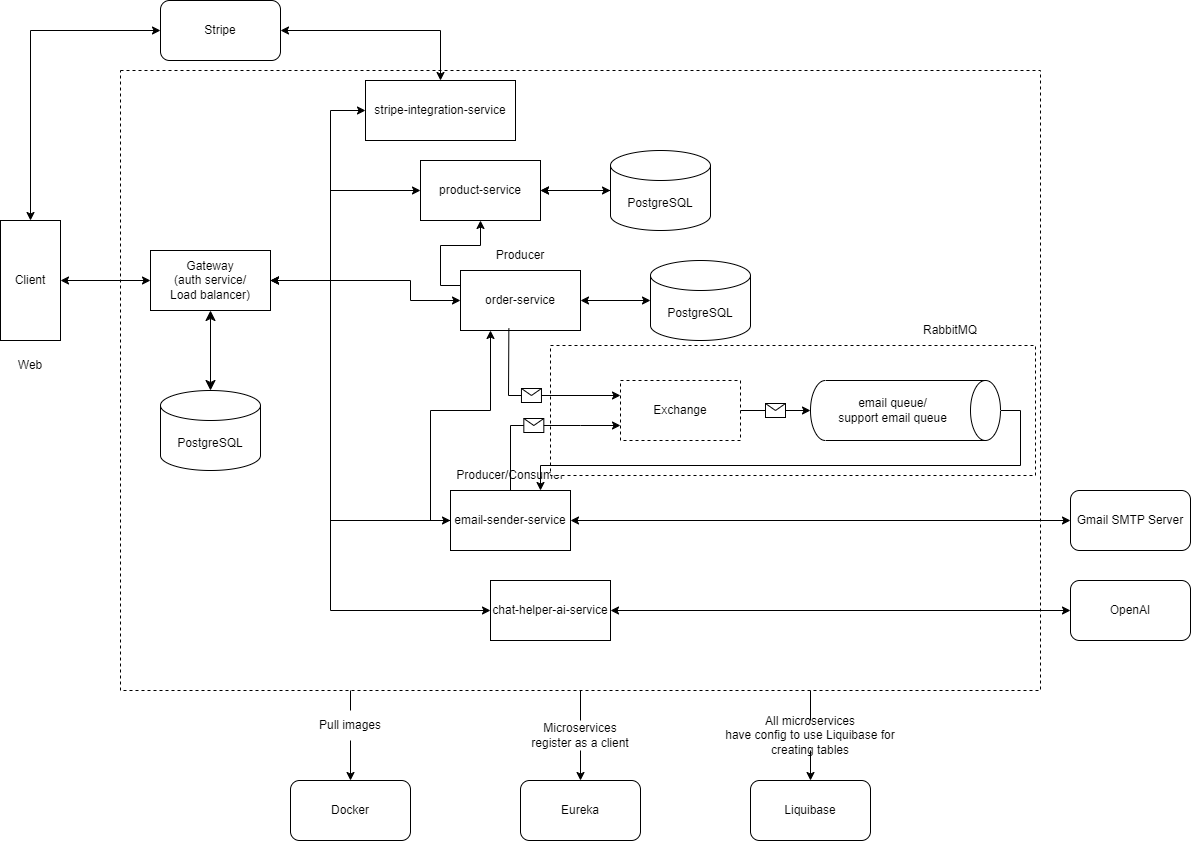

The diagram above was exported from draw.io. Its source (the exported page's mxGraphModel, read from the mxfile embedded in the PNG):
<mxGraphModel dx="1277" dy="847" grid="0" gridSize="10" guides="1" tooltips="1" connect="1" arrows="1" fold="1" page="1" pageScale="1" pageWidth="850" pageHeight="1100" math="0" shadow="0">
  <root>
    <mxCell id="0" />
    <mxCell id="1" parent="0" />
    <mxCell id="FqkiBXT_R5Rt5hYmCcu6-74" style="edgeStyle=orthogonalEdgeStyle;rounded=0;orthogonalLoop=1;jettySize=auto;html=1;exitX=0.5;exitY=1;exitDx=0;exitDy=0;entryX=0.5;entryY=0;entryDx=0;entryDy=0;" parent="1" source="FqkiBXT_R5Rt5hYmCcu6-72" target="FqkiBXT_R5Rt5hYmCcu6-33" edge="1">
      <mxGeometry relative="1" as="geometry">
        <Array as="points">
          <mxPoint x="1223" y="802" />
          <mxPoint x="1223" y="802" />
        </Array>
      </mxGeometry>
    </mxCell>
    <mxCell id="FqkiBXT_R5Rt5hYmCcu6-76" style="edgeStyle=orthogonalEdgeStyle;rounded=0;orthogonalLoop=1;jettySize=auto;html=1;exitX=0.5;exitY=1;exitDx=0;exitDy=0;entryX=0.5;entryY=0;entryDx=0;entryDy=0;" parent="1" source="FqkiBXT_R5Rt5hYmCcu6-64" target="FqkiBXT_R5Rt5hYmCcu6-7" edge="1">
      <mxGeometry relative="1" as="geometry" />
    </mxCell>
    <mxCell id="FqkiBXT_R5Rt5hYmCcu6-78" style="edgeStyle=orthogonalEdgeStyle;rounded=0;orthogonalLoop=1;jettySize=auto;html=1;exitX=0.5;exitY=1;exitDx=0;exitDy=0;entryX=0.5;entryY=0;entryDx=0;entryDy=0;" parent="1" source="FqkiBXT_R5Rt5hYmCcu6-73" target="FqkiBXT_R5Rt5hYmCcu6-34" edge="1">
      <mxGeometry relative="1" as="geometry" />
    </mxCell>
    <mxCell id="FqkiBXT_R5Rt5hYmCcu6-60" value="" style="rounded=0;whiteSpace=wrap;html=1;dashed=1;" parent="1" vertex="1">
      <mxGeometry x="993" y="92" width="920" height="620" as="geometry" />
    </mxCell>
    <mxCell id="FqkiBXT_R5Rt5hYmCcu6-1" value="Client" style="rounded=0;whiteSpace=wrap;html=1;direction=south;" parent="1" vertex="1">
      <mxGeometry x="873" y="242" width="60" height="120" as="geometry" />
    </mxCell>
    <mxCell id="FqkiBXT_R5Rt5hYmCcu6-2" value="Web" style="text;html=1;align=center;verticalAlign=middle;whiteSpace=wrap;rounded=0;" parent="1" vertex="1">
      <mxGeometry x="873" y="372" width="60" height="30" as="geometry" />
    </mxCell>
    <mxCell id="FqkiBXT_R5Rt5hYmCcu6-44" style="edgeStyle=orthogonalEdgeStyle;rounded=0;orthogonalLoop=1;jettySize=auto;html=1;exitX=1;exitY=0.5;exitDx=0;exitDy=0;entryX=0;entryY=0.5;entryDx=0;entryDy=0;startArrow=classic;startFill=1;" parent="1" source="FqkiBXT_R5Rt5hYmCcu6-6" target="FqkiBXT_R5Rt5hYmCcu6-15" edge="1">
      <mxGeometry relative="1" as="geometry">
        <Array as="points">
          <mxPoint x="1203" y="302" />
          <mxPoint x="1203" y="132" />
        </Array>
      </mxGeometry>
    </mxCell>
    <mxCell id="FqkiBXT_R5Rt5hYmCcu6-51" style="edgeStyle=orthogonalEdgeStyle;rounded=0;orthogonalLoop=1;jettySize=auto;html=1;exitX=1;exitY=0.5;exitDx=0;exitDy=0;entryX=0;entryY=0.5;entryDx=0;entryDy=0;" parent="1" source="FqkiBXT_R5Rt5hYmCcu6-6" target="FqkiBXT_R5Rt5hYmCcu6-12" edge="1">
      <mxGeometry relative="1" as="geometry">
        <Array as="points">
          <mxPoint x="1283" y="302" />
          <mxPoint x="1283" y="322" />
        </Array>
      </mxGeometry>
    </mxCell>
    <mxCell id="FqkiBXT_R5Rt5hYmCcu6-52" style="edgeStyle=orthogonalEdgeStyle;rounded=0;orthogonalLoop=1;jettySize=auto;html=1;exitX=1;exitY=0.5;exitDx=0;exitDy=0;entryX=0;entryY=0.5;entryDx=0;entryDy=0;" parent="1" source="FqkiBXT_R5Rt5hYmCcu6-6" target="FqkiBXT_R5Rt5hYmCcu6-22" edge="1">
      <mxGeometry relative="1" as="geometry">
        <Array as="points">
          <mxPoint x="1203" y="302" />
          <mxPoint x="1203" y="542" />
        </Array>
      </mxGeometry>
    </mxCell>
    <mxCell id="FqkiBXT_R5Rt5hYmCcu6-6" value="Gateway&lt;div&gt;(auth service/&lt;br&gt;Load balancer)&lt;/div&gt;" style="rounded=0;whiteSpace=wrap;html=1;" parent="1" vertex="1">
      <mxGeometry x="1023" y="272" width="120" height="60" as="geometry" />
    </mxCell>
    <mxCell id="FqkiBXT_R5Rt5hYmCcu6-7" value="Eureka" style="rounded=1;whiteSpace=wrap;html=1;" parent="1" vertex="1">
      <mxGeometry x="1393" y="802" width="120" height="60" as="geometry" />
    </mxCell>
    <mxCell id="FqkiBXT_R5Rt5hYmCcu6-9" value="product-service" style="rounded=0;whiteSpace=wrap;html=1;" parent="1" vertex="1">
      <mxGeometry x="1293" y="182" width="120" height="60" as="geometry" />
    </mxCell>
    <mxCell id="FqkiBXT_R5Rt5hYmCcu6-47" value="" style="edgeStyle=orthogonalEdgeStyle;rounded=0;orthogonalLoop=1;jettySize=auto;html=1;" parent="1" source="FqkiBXT_R5Rt5hYmCcu6-10" target="FqkiBXT_R5Rt5hYmCcu6-9" edge="1">
      <mxGeometry relative="1" as="geometry" />
    </mxCell>
    <mxCell id="FqkiBXT_R5Rt5hYmCcu6-10" value="PostgreSQL" style="shape=cylinder3;whiteSpace=wrap;html=1;boundedLbl=1;backgroundOutline=1;size=15;" parent="1" vertex="1">
      <mxGeometry x="1483" y="172" width="100" height="80" as="geometry" />
    </mxCell>
    <mxCell id="FqkiBXT_R5Rt5hYmCcu6-11" style="edgeStyle=orthogonalEdgeStyle;rounded=0;orthogonalLoop=1;jettySize=auto;html=1;exitX=1;exitY=0.5;exitDx=0;exitDy=0;entryX=0;entryY=0.5;entryDx=0;entryDy=0;entryPerimeter=0;startArrow=classic;startFill=1;" parent="1" source="FqkiBXT_R5Rt5hYmCcu6-9" target="FqkiBXT_R5Rt5hYmCcu6-10" edge="1">
      <mxGeometry relative="1" as="geometry" />
    </mxCell>
    <mxCell id="FqkiBXT_R5Rt5hYmCcu6-59" style="edgeStyle=orthogonalEdgeStyle;rounded=0;orthogonalLoop=1;jettySize=auto;html=1;exitX=0;exitY=0.25;exitDx=0;exitDy=0;entryX=0.5;entryY=1;entryDx=0;entryDy=0;" parent="1" source="FqkiBXT_R5Rt5hYmCcu6-12" target="FqkiBXT_R5Rt5hYmCcu6-9" edge="1">
      <mxGeometry relative="1" as="geometry" />
    </mxCell>
    <mxCell id="FqkiBXT_R5Rt5hYmCcu6-12" value="order-service" style="rounded=0;whiteSpace=wrap;html=1;" parent="1" vertex="1">
      <mxGeometry x="1333" y="292" width="120" height="60" as="geometry" />
    </mxCell>
    <mxCell id="FqkiBXT_R5Rt5hYmCcu6-13" value="PostgreSQL" style="shape=cylinder3;whiteSpace=wrap;html=1;boundedLbl=1;backgroundOutline=1;size=15;" parent="1" vertex="1">
      <mxGeometry x="1523" y="282" width="100" height="80" as="geometry" />
    </mxCell>
    <mxCell id="FqkiBXT_R5Rt5hYmCcu6-14" style="edgeStyle=orthogonalEdgeStyle;rounded=0;orthogonalLoop=1;jettySize=auto;html=1;exitX=1;exitY=0.5;exitDx=0;exitDy=0;entryX=0;entryY=0.5;entryDx=0;entryDy=0;entryPerimeter=0;startArrow=classic;startFill=1;" parent="1" source="FqkiBXT_R5Rt5hYmCcu6-12" target="FqkiBXT_R5Rt5hYmCcu6-13" edge="1">
      <mxGeometry relative="1" as="geometry" />
    </mxCell>
    <mxCell id="FqkiBXT_R5Rt5hYmCcu6-15" value="stripe-integration-service" style="rounded=0;whiteSpace=wrap;html=1;" parent="1" vertex="1">
      <mxGeometry x="1238" y="102" width="150" height="60" as="geometry" />
    </mxCell>
    <mxCell id="FqkiBXT_R5Rt5hYmCcu6-20" value="Stripe" style="rounded=1;whiteSpace=wrap;html=1;" parent="1" vertex="1">
      <mxGeometry x="1033" y="22" width="120" height="60" as="geometry" />
    </mxCell>
    <mxCell id="FqkiBXT_R5Rt5hYmCcu6-58" style="edgeStyle=orthogonalEdgeStyle;rounded=0;orthogonalLoop=1;jettySize=auto;html=1;exitX=0;exitY=0.5;exitDx=0;exitDy=0;entryX=0.25;entryY=1;entryDx=0;entryDy=0;" parent="1" source="FqkiBXT_R5Rt5hYmCcu6-22" target="FqkiBXT_R5Rt5hYmCcu6-12" edge="1">
      <mxGeometry relative="1" as="geometry" />
    </mxCell>
    <mxCell id="FqkiBXT_R5Rt5hYmCcu6-22" value="email-sender-service" style="rounded=0;whiteSpace=wrap;html=1;" parent="1" vertex="1">
      <mxGeometry x="1323" y="512" width="120" height="60" as="geometry" />
    </mxCell>
    <mxCell id="FqkiBXT_R5Rt5hYmCcu6-25" value="Gmail SMTP Server" style="rounded=1;whiteSpace=wrap;html=1;" parent="1" vertex="1">
      <mxGeometry x="1943" y="512" width="120" height="60" as="geometry" />
    </mxCell>
    <mxCell id="FqkiBXT_R5Rt5hYmCcu6-26" value="" style="endArrow=classic;html=1;rounded=0;exitX=1;exitY=0.5;exitDx=0;exitDy=0;entryX=0;entryY=0.5;entryDx=0;entryDy=0;startArrow=classic;startFill=1;" parent="1" source="FqkiBXT_R5Rt5hYmCcu6-22" target="FqkiBXT_R5Rt5hYmCcu6-25" edge="1">
      <mxGeometry width="50" height="50" relative="1" as="geometry">
        <mxPoint x="1453" y="352" as="sourcePoint" />
        <mxPoint x="1503" y="302" as="targetPoint" />
      </mxGeometry>
    </mxCell>
    <mxCell id="FqkiBXT_R5Rt5hYmCcu6-27" value="chat-helper-ai&lt;span style=&quot;background-color: initial;&quot;&gt;-service&lt;/span&gt;" style="rounded=0;whiteSpace=wrap;html=1;" parent="1" vertex="1">
      <mxGeometry x="1363" y="602" width="120" height="60" as="geometry" />
    </mxCell>
    <mxCell id="FqkiBXT_R5Rt5hYmCcu6-28" style="edgeStyle=orthogonalEdgeStyle;rounded=0;orthogonalLoop=1;jettySize=auto;html=1;exitX=1;exitY=0.5;exitDx=0;exitDy=0;entryX=0;entryY=0.5;entryDx=0;entryDy=0;startArrow=classic;startFill=1;" parent="1" source="FqkiBXT_R5Rt5hYmCcu6-6" target="FqkiBXT_R5Rt5hYmCcu6-27" edge="1">
      <mxGeometry relative="1" as="geometry">
        <mxPoint x="1153" y="312" as="sourcePoint" />
        <mxPoint x="1263" y="572" as="targetPoint" />
        <Array as="points">
          <mxPoint x="1203" y="302" />
          <mxPoint x="1203" y="632" />
        </Array>
      </mxGeometry>
    </mxCell>
    <mxCell id="FqkiBXT_R5Rt5hYmCcu6-29" value="OpenAI" style="rounded=1;whiteSpace=wrap;html=1;" parent="1" vertex="1">
      <mxGeometry x="1943" y="602" width="120" height="60" as="geometry" />
    </mxCell>
    <mxCell id="FqkiBXT_R5Rt5hYmCcu6-30" value="" style="endArrow=classic;html=1;rounded=0;exitX=1;exitY=0.5;exitDx=0;exitDy=0;entryX=0;entryY=0.5;entryDx=0;entryDy=0;startArrow=classic;startFill=1;" parent="1" source="FqkiBXT_R5Rt5hYmCcu6-27" target="FqkiBXT_R5Rt5hYmCcu6-29" edge="1">
      <mxGeometry width="50" height="50" relative="1" as="geometry">
        <mxPoint x="1393" y="542" as="sourcePoint" />
        <mxPoint x="1453" y="542" as="targetPoint" />
      </mxGeometry>
    </mxCell>
    <mxCell id="FqkiBXT_R5Rt5hYmCcu6-33" value="Docker" style="rounded=1;whiteSpace=wrap;html=1;" parent="1" vertex="1">
      <mxGeometry x="1163" y="802" width="120" height="60" as="geometry" />
    </mxCell>
    <mxCell id="FqkiBXT_R5Rt5hYmCcu6-34" value="Liquibase" style="rounded=1;whiteSpace=wrap;html=1;" parent="1" vertex="1">
      <mxGeometry x="1623" y="802" width="120" height="60" as="geometry" />
    </mxCell>
    <mxCell id="FqkiBXT_R5Rt5hYmCcu6-35" value="PostgreSQL" style="shape=cylinder3;whiteSpace=wrap;html=1;boundedLbl=1;backgroundOutline=1;size=15;" parent="1" vertex="1">
      <mxGeometry x="1033" y="412" width="100" height="80" as="geometry" />
    </mxCell>
    <mxCell id="FqkiBXT_R5Rt5hYmCcu6-36" value="" style="endArrow=classic;html=1;rounded=0;fontSize=12;startSize=8;endSize=8;curved=1;exitX=0.5;exitY=1;exitDx=0;exitDy=0;entryX=0.5;entryY=0;entryDx=0;entryDy=0;entryPerimeter=0;startArrow=classic;startFill=1;" parent="1" source="FqkiBXT_R5Rt5hYmCcu6-6" target="FqkiBXT_R5Rt5hYmCcu6-35" edge="1">
      <mxGeometry width="50" height="50" relative="1" as="geometry">
        <mxPoint x="1333" y="342" as="sourcePoint" />
        <mxPoint x="1383" y="292" as="targetPoint" />
      </mxGeometry>
    </mxCell>
    <mxCell id="FqkiBXT_R5Rt5hYmCcu6-38" value="" style="endArrow=classic;html=1;rounded=0;entryX=0;entryY=0.5;entryDx=0;entryDy=0;exitX=0.5;exitY=0;exitDx=0;exitDy=0;startArrow=classic;startFill=1;" parent="1" source="FqkiBXT_R5Rt5hYmCcu6-1" target="FqkiBXT_R5Rt5hYmCcu6-6" edge="1">
      <mxGeometry width="50" height="50" relative="1" as="geometry">
        <mxPoint x="1453" y="607" as="sourcePoint" />
        <mxPoint x="1393" y="607" as="targetPoint" />
      </mxGeometry>
    </mxCell>
    <mxCell id="FqkiBXT_R5Rt5hYmCcu6-39" style="edgeStyle=orthogonalEdgeStyle;rounded=0;orthogonalLoop=1;jettySize=auto;html=1;exitX=1;exitY=0.5;exitDx=0;exitDy=0;entryX=0.5;entryY=0;entryDx=0;entryDy=0;startArrow=classic;startFill=1;" parent="1" source="FqkiBXT_R5Rt5hYmCcu6-20" target="FqkiBXT_R5Rt5hYmCcu6-15" edge="1">
      <mxGeometry relative="1" as="geometry">
        <mxPoint x="1383" y="262" as="sourcePoint" />
        <mxPoint x="1453" y="262" as="targetPoint" />
      </mxGeometry>
    </mxCell>
    <mxCell id="FqkiBXT_R5Rt5hYmCcu6-42" style="edgeStyle=orthogonalEdgeStyle;rounded=0;orthogonalLoop=1;jettySize=auto;html=1;exitX=0;exitY=0.5;exitDx=0;exitDy=0;entryX=0;entryY=0.5;entryDx=0;entryDy=0;startArrow=classic;startFill=1;" parent="1" source="FqkiBXT_R5Rt5hYmCcu6-1" target="FqkiBXT_R5Rt5hYmCcu6-20" edge="1">
      <mxGeometry relative="1" as="geometry">
        <mxPoint x="1183" y="77" as="sourcePoint" />
        <mxPoint x="1381" y="152" as="targetPoint" />
      </mxGeometry>
    </mxCell>
    <mxCell id="FqkiBXT_R5Rt5hYmCcu6-46" style="edgeStyle=orthogonalEdgeStyle;rounded=0;orthogonalLoop=1;jettySize=auto;html=1;exitX=1;exitY=0.5;exitDx=0;exitDy=0;entryX=0;entryY=0.5;entryDx=0;entryDy=0;startArrow=classic;startFill=1;" parent="1" source="FqkiBXT_R5Rt5hYmCcu6-6" target="FqkiBXT_R5Rt5hYmCcu6-9" edge="1">
      <mxGeometry relative="1" as="geometry">
        <mxPoint x="1153" y="312" as="sourcePoint" />
        <mxPoint x="1248" y="142" as="targetPoint" />
        <Array as="points">
          <mxPoint x="1203" y="302" />
          <mxPoint x="1203" y="212" />
        </Array>
      </mxGeometry>
    </mxCell>
    <mxCell id="FqkiBXT_R5Rt5hYmCcu6-48" value="Produc&lt;span style=&quot;background-color: initial;&quot;&gt;er&lt;/span&gt;" style="text;html=1;align=center;verticalAlign=middle;whiteSpace=wrap;rounded=0;" parent="1" vertex="1">
      <mxGeometry x="1363" y="262" width="60" height="30" as="geometry" />
    </mxCell>
    <mxCell id="FqkiBXT_R5Rt5hYmCcu6-49" value="Produc&lt;span style=&quot;background-color: initial;&quot;&gt;er/Consumer&lt;/span&gt;" style="text;html=1;align=center;verticalAlign=middle;whiteSpace=wrap;rounded=0;" parent="1" vertex="1">
      <mxGeometry x="1353" y="482" width="60" height="30" as="geometry" />
    </mxCell>
    <mxCell id="FqkiBXT_R5Rt5hYmCcu6-61" value="" style="rounded=0;whiteSpace=wrap;html=1;dashed=1;" parent="1" vertex="1">
      <mxGeometry x="1423" y="367" width="485" height="130" as="geometry" />
    </mxCell>
    <mxCell id="FqkiBXT_R5Rt5hYmCcu6-50" value="Exchange" style="rounded=0;whiteSpace=wrap;html=1;dashed=1;" parent="1" vertex="1">
      <mxGeometry x="1493" y="402" width="120" height="60" as="geometry" />
    </mxCell>
    <mxCell id="FqkiBXT_R5Rt5hYmCcu6-55" value="email queue/&lt;br&gt;support email queue" style="shape=cylinder3;whiteSpace=wrap;html=1;boundedLbl=1;backgroundOutline=1;size=15;direction=south;" parent="1" vertex="1">
      <mxGeometry x="1683" y="402" width="190" height="60" as="geometry" />
    </mxCell>
    <mxCell id="FqkiBXT_R5Rt5hYmCcu6-57" style="edgeStyle=orthogonalEdgeStyle;rounded=0;orthogonalLoop=1;jettySize=auto;html=1;exitX=0.5;exitY=0;exitDx=0;exitDy=0;exitPerimeter=0;entryX=0.75;entryY=0;entryDx=0;entryDy=0;" parent="1" source="FqkiBXT_R5Rt5hYmCcu6-55" target="FqkiBXT_R5Rt5hYmCcu6-22" edge="1">
      <mxGeometry relative="1" as="geometry" />
    </mxCell>
    <mxCell id="FqkiBXT_R5Rt5hYmCcu6-63" value="RabbitMQ" style="text;html=1;align=center;verticalAlign=middle;whiteSpace=wrap;rounded=0;" parent="1" vertex="1">
      <mxGeometry x="1793" y="337" width="60" height="30" as="geometry" />
    </mxCell>
    <mxCell id="FqkiBXT_R5Rt5hYmCcu6-65" value="" style="endArrow=classic;html=1;rounded=0;exitX=0.5;exitY=1;exitDx=0;exitDy=0;entryX=0;entryY=0.75;entryDx=0;entryDy=0;" parent="1" source="FqkiBXT_R5Rt5hYmCcu6-49" target="FqkiBXT_R5Rt5hYmCcu6-50" edge="1">
      <mxGeometry relative="1" as="geometry">
        <mxPoint x="1423" y="442" as="sourcePoint" />
        <mxPoint x="1523" y="442" as="targetPoint" />
        <Array as="points">
          <mxPoint x="1383" y="447" />
          <mxPoint x="1453" y="447" />
        </Array>
      </mxGeometry>
    </mxCell>
    <mxCell id="FqkiBXT_R5Rt5hYmCcu6-66" value="" style="shape=message;html=1;outlineConnect=0;" parent="FqkiBXT_R5Rt5hYmCcu6-65" vertex="1">
      <mxGeometry width="20" height="14" relative="1" as="geometry">
        <mxPoint x="-10" y="-7" as="offset" />
      </mxGeometry>
    </mxCell>
    <mxCell id="FqkiBXT_R5Rt5hYmCcu6-68" value="" style="endArrow=classic;html=1;rounded=0;exitX=0.403;exitY=0.966;exitDx=0;exitDy=0;entryX=0;entryY=0.25;entryDx=0;entryDy=0;exitPerimeter=0;" parent="1" source="FqkiBXT_R5Rt5hYmCcu6-12" target="FqkiBXT_R5Rt5hYmCcu6-50" edge="1">
      <mxGeometry relative="1" as="geometry">
        <mxPoint x="1393" y="522" as="sourcePoint" />
        <mxPoint x="1503" y="457" as="targetPoint" />
        <Array as="points">
          <mxPoint x="1381" y="417" />
        </Array>
      </mxGeometry>
    </mxCell>
    <mxCell id="FqkiBXT_R5Rt5hYmCcu6-69" value="" style="shape=message;html=1;outlineConnect=0;" parent="FqkiBXT_R5Rt5hYmCcu6-68" vertex="1">
      <mxGeometry width="20" height="14" relative="1" as="geometry">
        <mxPoint x="-10" y="-7" as="offset" />
      </mxGeometry>
    </mxCell>
    <mxCell id="FqkiBXT_R5Rt5hYmCcu6-70" value="" style="endArrow=classic;html=1;rounded=0;entryX=0.5;entryY=1;entryDx=0;entryDy=0;entryPerimeter=0;exitX=1;exitY=0.5;exitDx=0;exitDy=0;" parent="1" source="FqkiBXT_R5Rt5hYmCcu6-50" target="FqkiBXT_R5Rt5hYmCcu6-55" edge="1">
      <mxGeometry relative="1" as="geometry">
        <mxPoint x="1423" y="442" as="sourcePoint" />
        <mxPoint x="1523" y="442" as="targetPoint" />
      </mxGeometry>
    </mxCell>
    <mxCell id="FqkiBXT_R5Rt5hYmCcu6-71" value="" style="shape=message;html=1;outlineConnect=0;" parent="FqkiBXT_R5Rt5hYmCcu6-70" vertex="1">
      <mxGeometry width="20" height="14" relative="1" as="geometry">
        <mxPoint x="-10" y="-7" as="offset" />
      </mxGeometry>
    </mxCell>
    <mxCell id="FqkiBXT_R5Rt5hYmCcu6-75" value="" style="edgeStyle=orthogonalEdgeStyle;rounded=0;orthogonalLoop=1;jettySize=auto;html=1;exitX=0.25;exitY=1;exitDx=0;exitDy=0;entryX=0.5;entryY=0;entryDx=0;entryDy=0;endArrow=none;endFill=0;" parent="1" source="FqkiBXT_R5Rt5hYmCcu6-60" target="FqkiBXT_R5Rt5hYmCcu6-72" edge="1">
      <mxGeometry relative="1" as="geometry">
        <mxPoint x="1223" y="712" as="sourcePoint" />
        <mxPoint x="1243" y="772" as="targetPoint" />
      </mxGeometry>
    </mxCell>
    <mxCell id="FqkiBXT_R5Rt5hYmCcu6-72" value="Pull images" style="text;html=1;align=center;verticalAlign=middle;whiteSpace=wrap;rounded=0;" parent="1" vertex="1">
      <mxGeometry x="1163" y="732" width="120" height="30" as="geometry" />
    </mxCell>
    <mxCell id="FqkiBXT_R5Rt5hYmCcu6-77" value="" style="edgeStyle=orthogonalEdgeStyle;rounded=0;orthogonalLoop=1;jettySize=auto;html=1;exitX=0.5;exitY=1;exitDx=0;exitDy=0;entryX=0.5;entryY=0;entryDx=0;entryDy=0;endArrow=none;endFill=0;" parent="1" source="FqkiBXT_R5Rt5hYmCcu6-60" target="FqkiBXT_R5Rt5hYmCcu6-64" edge="1">
      <mxGeometry relative="1" as="geometry">
        <mxPoint x="1453" y="712" as="sourcePoint" />
        <mxPoint x="1453" y="802" as="targetPoint" />
      </mxGeometry>
    </mxCell>
    <mxCell id="FqkiBXT_R5Rt5hYmCcu6-64" value="Microservices&lt;div&gt;register as a client&lt;/div&gt;" style="text;html=1;align=center;verticalAlign=middle;whiteSpace=wrap;rounded=0;" parent="1" vertex="1">
      <mxGeometry x="1393" y="742" width="120" height="30" as="geometry" />
    </mxCell>
    <mxCell id="FqkiBXT_R5Rt5hYmCcu6-79" value="" style="edgeStyle=orthogonalEdgeStyle;rounded=0;orthogonalLoop=1;jettySize=auto;html=1;exitX=0.75;exitY=1;exitDx=0;exitDy=0;entryX=0.5;entryY=0;entryDx=0;entryDy=0;endArrow=none;endFill=0;" parent="1" source="FqkiBXT_R5Rt5hYmCcu6-60" target="FqkiBXT_R5Rt5hYmCcu6-73" edge="1">
      <mxGeometry relative="1" as="geometry">
        <mxPoint x="1683" y="712" as="sourcePoint" />
        <mxPoint x="1683" y="802" as="targetPoint" />
      </mxGeometry>
    </mxCell>
    <mxCell id="FqkiBXT_R5Rt5hYmCcu6-73" value="All microservices&lt;div&gt;have config to use&amp;nbsp;&lt;span style=&quot;background-color: initial;&quot;&gt;Liquibase for creating tables&lt;/span&gt;&lt;/div&gt;" style="text;html=1;align=center;verticalAlign=middle;whiteSpace=wrap;rounded=0;" parent="1" vertex="1">
      <mxGeometry x="1589.25" y="742" width="187.5" height="30" as="geometry" />
    </mxCell>
  </root>
</mxGraphModel>